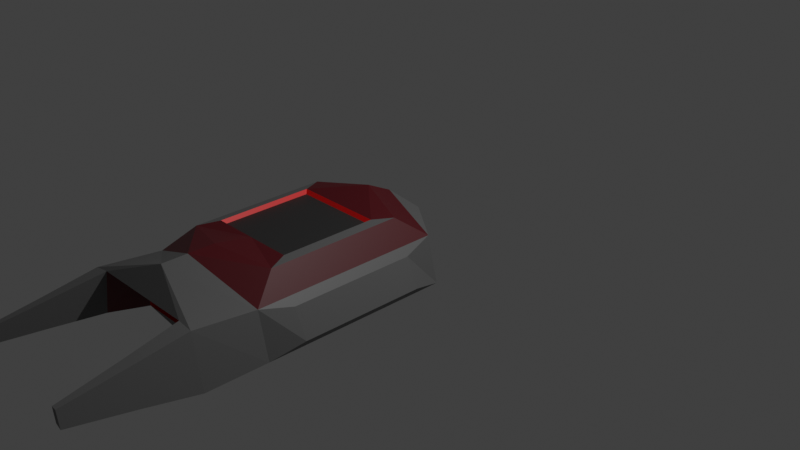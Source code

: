 # Source: expansion_bay_dock.blend  (saved by Blender 2.93.21; exported with 4.5.12 LTS)
import bpy
from mathutils import Matrix  # noqa: F401  (used for matrix-valued properties, if any)

bpy.ops.wm.read_factory_settings(use_empty=True)
scene = bpy.context.scene
scene.name = 'Scene'

# ---- collections
col_collection = bpy.data.collections.new('Collection'); scene.collection.children.link(col_collection)

# ---- images (referenced by path relative to the original .blend; pixels are not part of the script)
import os
ASSET_DIR = os.environ.get("B2B_ASSET_DIR", "")  # directory of the original .blend (textures are referenced by path, not embedded)
HERE = os.path.dirname(os.path.abspath(__file__))  # packed textures are extracted next to this script under _unpacked/

def load_image(name, relpath, width, height, colorspace="sRGB"):
    """Load a texture the original file referenced (path relative to the .blend, or extracted next to this script)."""
    p = next((c for c in (os.path.join(HERE, relpath), os.path.join(ASSET_DIR, relpath)) if relpath and os.path.exists(c)), "")
    if p:
        img = bpy.data.images.load(p, check_existing=True)
        img.name = name
    else:  # same state as the original file: an image datablock whose file is absent (Cycles renders it pink)
        img = bpy.data.images.new(name, width, height)
        img.source = "FILE"
        img.filepath = "//" + (relpath or name)
    img.colorspace_settings.name = colorspace
    return img
img_skin = load_image('skin', 'expansion_bay.png', 1024, 1024, 'sRGB')

# ---- materials (node trees are filled in below, after node groups)
mat_material_001 = bpy.data.materials.new('Material.001')
mat_material_004 = bpy.data.materials.new('Material.004')
mat_material_003 = bpy.data.materials.new('Material.003')
mat_material_005 = bpy.data.materials.new('Material.005')

# ---- material node trees
mat_material_001.use_nodes = True; mat_material_001.node_tree.nodes.clear()
_N = mat_material_001.node_tree.nodes; _L = mat_material_001.node_tree.links
n0 = _N.new('ShaderNodeBsdfPrincipled'); n0.name = 'Principled BSDF'; n0.location = (10, 300)
n0.distribution = 'GGX'
n0.subsurface_method = 'BURLEY'
n0.inputs[0].default_value = (0.1107, 0.1107, 0.1107, 1.0)
n0.inputs[3].default_value = 1.45
n0.inputs[27].default_value = (0.0, 0.0, 0.0, 1.0)
n0.inputs[28].default_value = 1.0
n1 = _N.new('ShaderNodeOutputMaterial'); n1.name = 'Material Output'; n1.location = (300, 300)
n2 = _N.new('ShaderNodeTexImage'); n2.name = 'Image Texture'; n2.location = (512, 189)
n2.image = img_skin
n3 = _N.new('ShaderNodeUVMap'); n3.name = 'UV Map'; n3.location = (307, 49)
n3.from_instancer = True
_L.new(n0.outputs[0], n1.inputs[0])
_L.new(n3.outputs[0], n2.inputs[0])
n1.is_active_output = True
mat_material_004.use_nodes = True; mat_material_004.node_tree.nodes.clear()
_N = mat_material_004.node_tree.nodes; _L = mat_material_004.node_tree.links
n0 = _N.new('ShaderNodeBsdfPrincipled'); n0.name = 'Principled BSDF'; n0.location = (10, 300)
n0.distribution = 'GGX'
n0.subsurface_method = 'BURLEY'
n0.inputs[0].default_value = (0.02365, 0.02365, 0.02365, 1.0)
n0.inputs[3].default_value = 1.45
n0.inputs[27].default_value = (0.0, 0.0, 0.0, 1.0)
n0.inputs[28].default_value = 1.0
n1 = _N.new('ShaderNodeOutputMaterial'); n1.name = 'Material Output'; n1.location = (300, 300)
n2 = _N.new('ShaderNodeTexImage'); n2.name = 'Image Texture'; n2.location = (512, 189)
n2.image = img_skin
n3 = _N.new('ShaderNodeUVMap'); n3.name = 'UV Map'; n3.location = (307, 49)
n3.from_instancer = True
_L.new(n0.outputs[0], n1.inputs[0])
_L.new(n3.outputs[0], n2.inputs[0])
n1.is_active_output = True
mat_material_003.use_nodes = True; mat_material_003.node_tree.nodes.clear()
_N = mat_material_003.node_tree.nodes; _L = mat_material_003.node_tree.links
n0 = _N.new('ShaderNodeBsdfPrincipled'); n0.name = 'Principled BSDF'; n0.location = (10, 300)
n0.distribution = 'GGX'
n0.subsurface_method = 'BURLEY'
n0.inputs[0].default_value = (0.08333, 0.0007616, 0.003996, 1.0)
n0.inputs[3].default_value = 1.45
n0.inputs[27].default_value = (0.0, 0.0, 0.0, 1.0)
n0.inputs[28].default_value = 1.0
n1 = _N.new('ShaderNodeOutputMaterial'); n1.name = 'Material Output'; n1.location = (300, 300)
n2 = _N.new('ShaderNodeTexImage'); n2.name = 'Image Texture'; n2.location = (512, 189)
n2.image = img_skin
n3 = _N.new('ShaderNodeUVMap'); n3.name = 'UV Map'; n3.location = (307, 49)
n3.from_instancer = True
_L.new(n0.outputs[0], n1.inputs[0])
_L.new(n3.outputs[0], n2.inputs[0])
n1.is_active_output = True
mat_material_005.use_nodes = True; mat_material_005.node_tree.nodes.clear()
_N = mat_material_005.node_tree.nodes; _L = mat_material_005.node_tree.links
n0 = _N.new('ShaderNodeBsdfPrincipled'); n0.name = 'Principled BSDF'; n0.location = (10, 300)
n0.distribution = 'GGX'
n0.subsurface_method = 'BURLEY'
n0.inputs[0].default_value = (0.7939, 0.001949, 0.0, 1.0)
n0.inputs[3].default_value = 1.45
n0.inputs[27].default_value = (0.0, 0.0, 0.0, 1.0)
n0.inputs[28].default_value = 1.0
n1 = _N.new('ShaderNodeOutputMaterial'); n1.name = 'Material Output'; n1.location = (300, 300)
n2 = _N.new('ShaderNodeTexImage'); n2.name = 'Image Texture'; n2.location = (512, 189)
n2.image = img_skin
n3 = _N.new('ShaderNodeUVMap'); n3.name = 'UV Map'; n3.location = (307, 49)
n3.from_instancer = True
_L.new(n0.outputs[0], n1.inputs[0])
_L.new(n3.outputs[0], n2.inputs[0])
n1.is_active_output = True

# ---- world
world_world = bpy.data.worlds.new('World'); scene.world = world_world
world_world.use_nodes = True; world_world.node_tree.nodes.clear()
_N = world_world.node_tree.nodes; _L = world_world.node_tree.links
n0 = _N.new('ShaderNodeOutputWorld'); n0.name = 'World Output'; n0.location = (300, 300)
n1 = _N.new('ShaderNodeBackground'); n1.name = 'Background'; n1.location = (10, 300)
n1.inputs[0].default_value = (0.05088, 0.05088, 0.05088, 1.0)
_L.new(n1.outputs[0], n0.inputs[0])
n0.is_active_output = True
world_world.color = (0.05088, 0.05088, 0.05088)
world_world.use_sun_shadow = False
world_world.sun_shadow_jitter_overblur = 0.0

# ---- cameras
cam_camera = bpy.data.cameras.new('Camera')
cam_camera.clip_end = 100.0
cam_camera.ortho_scale = 7.314

# ---- lights
light_light = bpy.data.lights.new('Light', 'POINT')
light_light.transmission_factor = 0.0
light_light.energy = 1000.0
light_light.shadow_soft_size = 0.1
light_light.shadow_maximum_resolution = 0.006
light_light.use_absolute_resolution = True

# ---- meshes
me_cube = bpy.data.meshes.new('Cube')
me_cube.from_pydata([(0.7218, -0.5937, -0.2827), (0.85, -0.3086, -0.2761), (0.7218, -2.024, -0.2827), (0.85, -2.309, -0.2761), (0.7306, -0.3086, 0.1909), (0.7306, -2.309, 0.1909), (-3.576e-07, -0.5937, -0.2827), (-2.384e-07, -0.008599, -0.2598), (-2.384e-07, -2.024, -0.2827), (-1.192e-07, -2.609, -0.2598), (2.384e-07, -0.1325, 0.3656), (0.0, -2.485, 0.5038), (2.384e-07, -0.4086, 0.5045), (0.5633, -0.5919, 0.411), (0.5633, -2.025, 0.411), (3.576e-07, -2.209, 0.5045), (0.9364, -0.6476, -0.1708), (0.9364, -1.97, -0.1708), (0.7986, -0.6476, 0.1134), (0.7986, -1.97, 0.1134), (-2.234e-07, -0.0001833, -0.1735), (0.2979, -0.0001831, -0.1735), (0.0, -2.617, -0.1735), (0.0, -0.0001833, 0.229), (0.2758, -0.0001833, 0.229), (2.384e-07, -2.617, 0.229), (0.4786, -2.617, 0.229), (0.5008, -2.617, -0.1735), (0.0, -1.787, 0.3892), (0.4695, -0.8003, 0.4266), (0.4695, -1.817, 0.4266), (0.0, -0.8298, 0.3892), (0.0, -1.817, 0.4266), (0.4419, -0.8298, 0.3892), (0.4419, -1.787, 0.3892), (0.0, -0.8003, 0.4266), (0.0, -2.966, 0.2866), (0.6559, -2.966, -0.1735), (0.5668, -2.966, 0.2866), (0.0, -2.751, 0.5038), (-2.384e-07, -0.7607, -0.2571), (0.85, -2.966, -0.2761), (0.5531, -1.856, -0.2571), (0.5531, -0.7607, -0.2571), (-2.384e-07, -1.856, -0.2571), (0.7306, -2.966, 0.263), (0.7232, -3.519, 0.1766), (0.8026, -3.519, -0.1818), (0.6735, -3.519, -0.1136), (0.6143, -3.519, 0.1923), (0.7152, -4.16, 0.08412), (0.7517, -4.16, -0.08085), (0.6924, -4.16, -0.04945), (0.6651, -4.16, 0.09134), (0.4617, -2.519, 0.2141), (0.4823, -2.519, -0.1586), (0.0, -2.519, -0.1586), (0.0, -2.519, 0.2141)], [], [(6, 7, 1, 0), (0, 1, 3, 2), (0, 2, 42, 43), (1, 4, 18, 16), (10, 4, 24, 23), (27, 3, 41, 37), (11, 5, 14, 15), (2, 3, 9, 8), (33, 29, 35, 31), (4, 10, 12, 13), (5, 4, 13, 14), (17, 16, 18, 19), (3, 1, 16, 17), (5, 3, 17, 19), (4, 5, 19, 18), (26, 25, 57, 54), (21, 20, 23, 24), (1, 7, 20, 21), (4, 1, 21, 24), (9, 3, 27, 22), (26, 27, 37, 38), (5, 11, 39, 45), (14, 13, 29, 30), (14, 30, 32, 15), (45, 39, 36, 38), (30, 29, 33, 34), (30, 34, 28, 32), (25, 26, 38, 36), (34, 33, 31, 28), (38, 37, 48, 49), (12, 35, 29, 13), (3, 5, 45, 41), (43, 42, 44, 40), (6, 0, 43, 40), (2, 8, 44, 42), (49, 48, 52, 53), (41, 45, 46, 47), (37, 41, 47, 48), (45, 38, 49, 46), (51, 50, 53, 52), (48, 47, 51, 52), (46, 49, 53, 50), (47, 46, 50, 51), (56, 55, 54, 57), (27, 26, 54, 55), (22, 27, 55, 56)])
me_cube.polygons.foreach_set('material_index', [0, 0, 0, 0, 0, 0, 2, 0, 3, 2, 2, 0, 0, 0, 0, 3, 0, 0, 0, 0, 2, 0, 0, 2, 0, 3, 3, 2, 1, 0, 2, 0, 0, 0, 0, 0, 0, 0, 0, 0, 0, 0, 0, 0, 3, 3])
_uv = me_cube.uv_layers.new(name='UVMap')
_uv.uv.foreach_set('vector', [0.000451, 0.1409, 0.0009068, 0.0002903, 0.2048, 0.07309, 0.174, 0.1415, 0.174, 0.1415, 0.2048, 0.07309, 0.2048, 0.5533, 0.1739, 0.4849, 0.174, 0.1415, 0.1739, 0.4849, 0.133, 0.4445, 0.1331, 0.1819, 0.8244, 0.3308, 0.9545, 0.3239, 0.9297, 0.4093, 0.8566, 0.4165, 0.5431, 0.7251, 0.6338, 0.5636, 0.6176, 0.6949, 0.5812, 0.7502, 0.7741, 0.4409, 0.8218, 0.5451, 0.6698, 0.5024, 0.683, 0.4514, 0.2152, 0.0002903, 0.4008, 0.06169, 0.3344, 0.1297, 0.2054, 0.06583, 0.1739, 0.4849, 0.2048, 0.5533, 0.0008747, 0.6261, 0.0004177, 0.4855, 0.5088, 0.8842, 0.5204, 0.8946, 0.4059, 0.9061, 0.4047, 0.894, 0.4008, 0.5418, 0.2303, 0.6143, 0.2084, 0.5434, 0.3344, 0.4738, 0.4008, 0.06169, 0.4008, 0.5418, 0.3344, 0.4738, 0.3344, 0.1297, 0.8542, 0.7185, 0.8566, 0.4165, 0.9297, 0.4093, 0.9294, 0.7256, 0.8224, 0.8048, 0.8244, 0.3308, 0.8566, 0.4165, 0.8542, 0.7185, 0.9545, 0.8115, 0.8224, 0.8048, 0.8542, 0.7185, 0.9294, 0.7256, 0.9545, 0.3239, 0.9545, 0.8115, 0.9294, 0.7256, 0.9297, 0.4093, 0.7505, 0.6545, 0.7872, 0.5456, 0.8097, 0.5533, 0.7743, 0.6583, 0.2725, 0.7397, 0.2725, 0.8112, 0.1759, 0.8112, 0.1759, 0.745, 0.7482, 0.5456, 0.7482, 0.7621, 0.7277, 0.766, 0.7144, 0.6957, 0.6338, 0.5636, 0.7482, 0.5456, 0.7144, 0.6957, 0.6176, 0.6949, 0.8218, 0.3286, 0.8218, 0.5451, 0.7741, 0.4409, 0.8015, 0.3239, 0.3905, 0.6403, 0.3905, 0.737, 0.2988, 0.7391, 0.304, 0.6267, 0.858, 0.116, 0.8281, 0.3092, 0.7643, 0.3136, 0.7001, 0.1329, 0.5425, 0.6024, 0.5425, 0.9422, 0.5204, 0.8946, 0.5194, 0.6519, 0.5425, 0.6024, 0.5194, 0.6519, 0.4024, 0.6423, 0.4086, 0.5456, 0.6851, 0.1321, 0.6995, 0.3233, 0.6302, 0.299, 0.6753, 0.1706, 0.5194, 0.6519, 0.5204, 0.8946, 0.5088, 0.8842, 0.509, 0.6623, 0.5194, 0.6519, 0.509, 0.6623, 0.4014, 0.6549, 0.4024, 0.6423, 0.0002903, 0.8757, 0.0002903, 0.7608, 0.08522, 0.7397, 0.08522, 0.8757, 0.509, 0.6623, 0.5088, 0.8842, 0.4047, 0.894, 0.4014, 0.6549, 0.304, 0.6267, 0.2988, 0.7391, 0.1666, 0.7196, 0.1701, 0.6449, 0.4137, 0.9997, 0.4059, 0.9061, 0.5204, 0.8946, 0.5425, 0.9422, 0.858, 0.0002903, 0.858, 0.116, 0.7001, 0.1329, 0.7001, 0.0002904, 0.1331, 0.1819, 0.133, 0.4445, 0.0002903, 0.4448, 0.0003235, 0.1815, 0.000451, 0.1409, 0.174, 0.1415, 0.1331, 0.1819, 0.0003235, 0.1815, 0.1739, 0.4849, 0.0004177, 0.4855, 0.0002903, 0.4448, 0.133, 0.4445, 0.1701, 0.6449, 0.1666, 0.7196, 0.01331, 0.6982, 0.0149, 0.6639, 0.6995, 0.0002903, 0.6851, 0.1321, 0.555, 0.09792, 0.5647, 0.01028, 0.683, 0.4514, 0.6698, 0.5024, 0.5456, 0.449, 0.5544, 0.4151, 0.6851, 0.1321, 0.6753, 0.1706, 0.5486, 0.1235, 0.555, 0.09792, 0.0002903, 0.7078, 0.003248, 0.6673, 0.0149, 0.6639, 0.01331, 0.6982, 0.5544, 0.4151, 0.5456, 0.449, 0.4014, 0.3889, 0.4054, 0.3733, 0.555, 0.09792, 0.5486, 0.1235, 0.4014, 0.07115, 0.4043, 0.05937, 0.5647, 0.01028, 0.555, 0.09792, 0.4043, 0.05937, 0.4088, 0.01913, 0.1753, 0.7397, 0.1753, 0.8554, 0.0858, 0.8505, 0.0858, 0.7397, 0.7487, 0.7513, 0.7505, 0.6545, 0.7743, 0.6583, 0.7727, 0.7479, 0.7872, 0.8652, 0.7487, 0.7513, 0.7727, 0.7479, 0.8097, 0.8576])
me_cube.materials.append(mat_material_001)
me_cube.materials.append(mat_material_004)
me_cube.materials.append(mat_material_003)
me_cube.materials.append(mat_material_005)
me_cube.use_remesh_fix_poles = True
me_cube.use_remesh_preserve_attributes = False
me_cube.update()

# ---- objects
ob_light = bpy.data.objects.new('Light', light_light)
ob_camera = bpy.data.objects.new('Camera', cam_camera)
ob_cube = bpy.data.objects.new('Cube', me_cube)

# ---- transforms, parenting, visibility, modifiers, constraints
ob_light.location = (4.076, 1.005, 5.904)
ob_light.rotation_euler = (0.6503, 0.05522, 1.866)
ob_light.lock_rotations_4d = False
ob_light.empty_display_type = 'ARROWS'
ob_light.color = (0.0, 0.0, 0.0, 0.0)
ob_light.lineart.crease_threshold = 0.0
ob_camera.location = (7.359, -6.926, 4.958)
ob_camera.rotation_euler = (1.109, 0.0, 0.8149)
ob_camera.lock_rotations_4d = False
ob_camera.empty_display_type = 'ARROWS'
ob_camera.color = (0.0, 0.0, 0.0, 0.0)
ob_camera.display_type = 'WIRE'
ob_camera.lineart.crease_threshold = 0.0
ob_cube.location = (0.0, 0.0, 0.0)
_m = ob_cube.modifiers.new('Mirror', 'MIRROR')
_m.use_clip = True

# ---- collection membership
col_collection.objects.link(ob_light)
col_collection.objects.link(ob_camera)
col_collection.objects.link(ob_cube)

# ---- scene / render settings (as saved in the file)
scene.camera = ob_camera
scene.frame_start = 1; scene.frame_end = 250; scene.frame_set(1)
scene.render.engine = 'CYCLES'
scene.cycles.use_denoising = False
scene.cycles.samples = 128
scene.cycles.sampling_pattern = 'TABULATED_SOBOL'
scene.cycles.use_adaptive_sampling = False
scene.cycles.use_light_tree = False
scene.cycles.bake_type = 'DIFFUSE'
scene.view_settings.view_transform = 'Standard'
bpy.context.view_layer.update()
